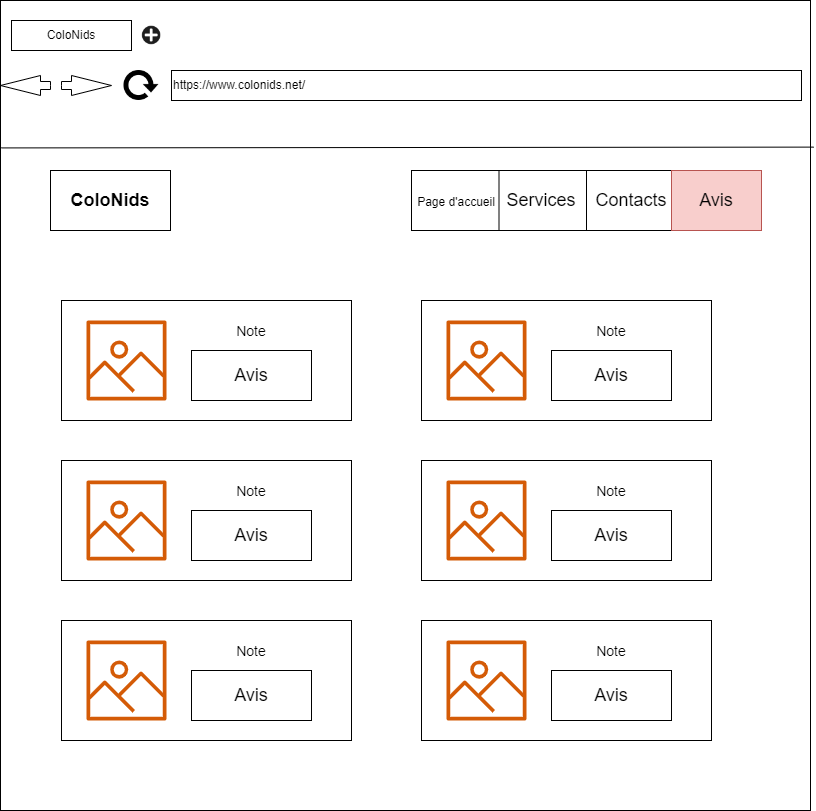

The diagram above was exported from draw.io. Its source (the exported page's mxGraphModel, read from the mxfile embedded in the PNG):
<mxGraphModel dx="1422" dy="762" grid="1" gridSize="10" guides="1" tooltips="1" connect="1" arrows="1" fold="1" page="1" pageScale="1" pageWidth="827" pageHeight="1169" math="0" shadow="0">
  <root>
    <mxCell id="ybaeO3aK9I6uFEAAD2u--0" />
    <mxCell id="ybaeO3aK9I6uFEAAD2u--1" parent="ybaeO3aK9I6uFEAAD2u--0" />
    <mxCell id="ybaeO3aK9I6uFEAAD2u--2" value="" style="whiteSpace=wrap;html=1;aspect=fixed;" parent="ybaeO3aK9I6uFEAAD2u--1" vertex="1">
      <mxGeometry x="9" y="30" width="810" height="810" as="geometry" />
    </mxCell>
    <mxCell id="ybaeO3aK9I6uFEAAD2u--3" value="ColoNids" style="rounded=0;whiteSpace=wrap;html=1;" parent="ybaeO3aK9I6uFEAAD2u--1" vertex="1">
      <mxGeometry x="20" y="50" width="120" height="30" as="geometry" />
    </mxCell>
    <mxCell id="ybaeO3aK9I6uFEAAD2u--4" value="" style="shape=image;html=1;verticalAlign=top;verticalLabelPosition=bottom;labelBackgroundColor=#ffffff;imageAspect=0;aspect=fixed;image=https://cdn0.iconfinder.com/data/icons/math-business-icon-set/93/1_1-128.png" parent="ybaeO3aK9I6uFEAAD2u--1" vertex="1">
      <mxGeometry x="150" y="55" width="20" height="20" as="geometry" />
    </mxCell>
    <mxCell id="ybaeO3aK9I6uFEAAD2u--5" value="https://www.colonids.net/" style="rounded=0;whiteSpace=wrap;html=1;align=left;" parent="ybaeO3aK9I6uFEAAD2u--1" vertex="1">
      <mxGeometry x="180" y="100" width="630" height="30" as="geometry" />
    </mxCell>
    <mxCell id="ybaeO3aK9I6uFEAAD2u--6" value="" style="html=1;shadow=0;dashed=0;align=center;verticalAlign=middle;shape=mxgraph.arrows2.arrow;dy=0.6;dx=40;notch=0;" parent="ybaeO3aK9I6uFEAAD2u--1" vertex="1">
      <mxGeometry x="70" y="105" width="50" height="20" as="geometry" />
    </mxCell>
    <mxCell id="ybaeO3aK9I6uFEAAD2u--7" value="" style="html=1;shadow=0;dashed=0;align=center;verticalAlign=middle;shape=mxgraph.arrows2.arrow;dy=0.6;dx=40;notch=0;direction=west;" parent="ybaeO3aK9I6uFEAAD2u--1" vertex="1">
      <mxGeometry x="9" y="105" width="50" height="20" as="geometry" />
    </mxCell>
    <mxCell id="ybaeO3aK9I6uFEAAD2u--8" value="" style="shape=image;html=1;verticalAlign=top;verticalLabelPosition=bottom;labelBackgroundColor=#ffffff;imageAspect=0;aspect=fixed;image=https://cdn4.iconfinder.com/data/icons/ionicons/512/icon-refresh-128.png" parent="ybaeO3aK9I6uFEAAD2u--1" vertex="1">
      <mxGeometry x="130" y="95" width="40" height="40" as="geometry" />
    </mxCell>
    <mxCell id="ybaeO3aK9I6uFEAAD2u--9" value="" style="endArrow=none;html=1;rounded=0;entryX=1.004;entryY=0.181;entryDx=0;entryDy=0;entryPerimeter=0;exitX=0.001;exitY=0.182;exitDx=0;exitDy=0;exitPerimeter=0;" parent="ybaeO3aK9I6uFEAAD2u--1" source="ybaeO3aK9I6uFEAAD2u--2" target="ybaeO3aK9I6uFEAAD2u--2" edge="1">
      <mxGeometry width="50" height="50" relative="1" as="geometry">
        <mxPoint x="389" y="200" as="sourcePoint" />
        <mxPoint x="440" y="150" as="targetPoint" />
      </mxGeometry>
    </mxCell>
    <mxCell id="ybaeO3aK9I6uFEAAD2u--10" value="&lt;b&gt;&lt;font style=&quot;font-size: 18px;&quot;&gt;ColoNids&lt;/font&gt;&lt;/b&gt;" style="rounded=0;whiteSpace=wrap;html=1;" parent="ybaeO3aK9I6uFEAAD2u--1" vertex="1">
      <mxGeometry x="59" y="200" width="120" height="60" as="geometry" />
    </mxCell>
    <mxCell id="ybaeO3aK9I6uFEAAD2u--11" value="" style="rounded=0;whiteSpace=wrap;html=1;" parent="ybaeO3aK9I6uFEAAD2u--1" vertex="1">
      <mxGeometry x="420" y="200" width="350" height="60" as="geometry" />
    </mxCell>
    <mxCell id="ybaeO3aK9I6uFEAAD2u--12" value="" style="endArrow=none;html=1;rounded=0;entryX=0.25;entryY=0;entryDx=0;entryDy=0;exitX=0.25;exitY=1;exitDx=0;exitDy=0;" parent="ybaeO3aK9I6uFEAAD2u--1" source="ybaeO3aK9I6uFEAAD2u--11" target="ybaeO3aK9I6uFEAAD2u--11" edge="1">
      <mxGeometry width="50" height="50" relative="1" as="geometry">
        <mxPoint x="290" y="450" as="sourcePoint" />
        <mxPoint x="340" y="400" as="targetPoint" />
      </mxGeometry>
    </mxCell>
    <mxCell id="ybaeO3aK9I6uFEAAD2u--13" value="" style="endArrow=none;html=1;rounded=0;entryX=0.5;entryY=0;entryDx=0;entryDy=0;exitX=0.5;exitY=1;exitDx=0;exitDy=0;" parent="ybaeO3aK9I6uFEAAD2u--1" source="ybaeO3aK9I6uFEAAD2u--11" target="ybaeO3aK9I6uFEAAD2u--11" edge="1">
      <mxGeometry width="50" height="50" relative="1" as="geometry">
        <mxPoint x="290" y="450" as="sourcePoint" />
        <mxPoint x="340" y="400" as="targetPoint" />
      </mxGeometry>
    </mxCell>
    <mxCell id="ybaeO3aK9I6uFEAAD2u--14" value="" style="endArrow=none;html=1;rounded=0;entryX=0.75;entryY=0;entryDx=0;entryDy=0;exitX=0.75;exitY=1;exitDx=0;exitDy=0;" parent="ybaeO3aK9I6uFEAAD2u--1" source="ybaeO3aK9I6uFEAAD2u--11" target="ybaeO3aK9I6uFEAAD2u--11" edge="1">
      <mxGeometry width="50" height="50" relative="1" as="geometry">
        <mxPoint x="290" y="450" as="sourcePoint" />
        <mxPoint x="340" y="400" as="targetPoint" />
      </mxGeometry>
    </mxCell>
    <mxCell id="ybaeO3aK9I6uFEAAD2u--15" value="&lt;span style=&quot;font-size: 12px;&quot;&gt;Page d'accueil&lt;/span&gt;" style="text;html=1;strokeColor=none;fillColor=none;align=center;verticalAlign=middle;whiteSpace=wrap;rounded=0;fontSize=18;" parent="ybaeO3aK9I6uFEAAD2u--1" vertex="1">
      <mxGeometry x="420" y="200" width="90" height="60" as="geometry" />
    </mxCell>
    <mxCell id="ybaeO3aK9I6uFEAAD2u--16" value="Services" style="text;html=1;strokeColor=none;fillColor=none;align=center;verticalAlign=middle;whiteSpace=wrap;rounded=0;fontSize=18;" parent="ybaeO3aK9I6uFEAAD2u--1" vertex="1">
      <mxGeometry x="510" y="200" width="80" height="60" as="geometry" />
    </mxCell>
    <mxCell id="ybaeO3aK9I6uFEAAD2u--17" value="Contacts" style="text;html=1;strokeColor=none;fillColor=none;align=center;verticalAlign=middle;whiteSpace=wrap;rounded=0;fontSize=18;" parent="ybaeO3aK9I6uFEAAD2u--1" vertex="1">
      <mxGeometry x="600" y="200" width="80" height="60" as="geometry" />
    </mxCell>
    <mxCell id="ybaeO3aK9I6uFEAAD2u--18" value="Avis" style="text;html=1;strokeColor=#b85450;fillColor=#f8cecc;align=center;verticalAlign=middle;whiteSpace=wrap;rounded=0;fontSize=18;" parent="ybaeO3aK9I6uFEAAD2u--1" vertex="1">
      <mxGeometry x="680" y="200" width="90" height="60" as="geometry" />
    </mxCell>
    <mxCell id="ybaeO3aK9I6uFEAAD2u--19" value="" style="rounded=0;whiteSpace=wrap;html=1;fontSize=18;" parent="ybaeO3aK9I6uFEAAD2u--1" vertex="1">
      <mxGeometry x="70" y="330" width="290" height="120" as="geometry" />
    </mxCell>
    <mxCell id="ybaeO3aK9I6uFEAAD2u--20" value="" style="sketch=0;outlineConnect=0;fontColor=#232F3E;gradientColor=none;fillColor=#D45B07;strokeColor=none;dashed=0;verticalLabelPosition=bottom;verticalAlign=top;align=center;html=1;fontSize=12;fontStyle=0;aspect=fixed;pointerEvents=1;shape=mxgraph.aws4.container_registry_image;" parent="ybaeO3aK9I6uFEAAD2u--1" vertex="1">
      <mxGeometry x="95" y="350" width="80" height="80" as="geometry" />
    </mxCell>
    <mxCell id="ybaeO3aK9I6uFEAAD2u--22" value="&lt;font style=&quot;font-size: 14px;&quot;&gt;Note&lt;/font&gt;" style="text;html=1;strokeColor=none;fillColor=none;align=center;verticalAlign=middle;whiteSpace=wrap;rounded=0;fontSize=18;" parent="ybaeO3aK9I6uFEAAD2u--1" vertex="1">
      <mxGeometry x="200" y="345" width="120" height="30" as="geometry" />
    </mxCell>
    <mxCell id="ybaeO3aK9I6uFEAAD2u--23" value="" style="rounded=0;whiteSpace=wrap;html=1;fontSize=18;" parent="ybaeO3aK9I6uFEAAD2u--1" vertex="1">
      <mxGeometry x="200" y="380" width="120" height="50" as="geometry" />
    </mxCell>
    <mxCell id="ybaeO3aK9I6uFEAAD2u--24" value="Avis" style="text;html=1;strokeColor=none;fillColor=none;align=center;verticalAlign=middle;whiteSpace=wrap;rounded=0;fontSize=18;" parent="ybaeO3aK9I6uFEAAD2u--1" vertex="1">
      <mxGeometry x="230" y="390" width="60" height="30" as="geometry" />
    </mxCell>
    <mxCell id="P17s33EEY_Qqxvd0arDM-0" value="" style="rounded=0;whiteSpace=wrap;html=1;fontSize=18;" parent="ybaeO3aK9I6uFEAAD2u--1" vertex="1">
      <mxGeometry x="430" y="330" width="290" height="120" as="geometry" />
    </mxCell>
    <mxCell id="P17s33EEY_Qqxvd0arDM-1" value="" style="sketch=0;outlineConnect=0;fontColor=#232F3E;gradientColor=none;fillColor=#D45B07;strokeColor=none;dashed=0;verticalLabelPosition=bottom;verticalAlign=top;align=center;html=1;fontSize=12;fontStyle=0;aspect=fixed;pointerEvents=1;shape=mxgraph.aws4.container_registry_image;" parent="ybaeO3aK9I6uFEAAD2u--1" vertex="1">
      <mxGeometry x="455" y="350" width="80" height="80" as="geometry" />
    </mxCell>
    <mxCell id="P17s33EEY_Qqxvd0arDM-2" value="&lt;font style=&quot;font-size: 14px;&quot;&gt;Note&lt;/font&gt;" style="text;html=1;strokeColor=none;fillColor=none;align=center;verticalAlign=middle;whiteSpace=wrap;rounded=0;fontSize=18;" parent="ybaeO3aK9I6uFEAAD2u--1" vertex="1">
      <mxGeometry x="560" y="345" width="120" height="30" as="geometry" />
    </mxCell>
    <mxCell id="P17s33EEY_Qqxvd0arDM-3" value="" style="rounded=0;whiteSpace=wrap;html=1;fontSize=18;" parent="ybaeO3aK9I6uFEAAD2u--1" vertex="1">
      <mxGeometry x="560" y="380" width="120" height="50" as="geometry" />
    </mxCell>
    <mxCell id="P17s33EEY_Qqxvd0arDM-4" value="Avis" style="text;html=1;strokeColor=none;fillColor=none;align=center;verticalAlign=middle;whiteSpace=wrap;rounded=0;fontSize=18;" parent="ybaeO3aK9I6uFEAAD2u--1" vertex="1">
      <mxGeometry x="590" y="390" width="60" height="30" as="geometry" />
    </mxCell>
    <mxCell id="P17s33EEY_Qqxvd0arDM-5" value="" style="rounded=0;whiteSpace=wrap;html=1;fontSize=18;" parent="ybaeO3aK9I6uFEAAD2u--1" vertex="1">
      <mxGeometry x="70" y="490" width="290" height="120" as="geometry" />
    </mxCell>
    <mxCell id="P17s33EEY_Qqxvd0arDM-6" value="" style="sketch=0;outlineConnect=0;fontColor=#232F3E;gradientColor=none;fillColor=#D45B07;strokeColor=none;dashed=0;verticalLabelPosition=bottom;verticalAlign=top;align=center;html=1;fontSize=12;fontStyle=0;aspect=fixed;pointerEvents=1;shape=mxgraph.aws4.container_registry_image;" parent="ybaeO3aK9I6uFEAAD2u--1" vertex="1">
      <mxGeometry x="95" y="510" width="80" height="80" as="geometry" />
    </mxCell>
    <mxCell id="P17s33EEY_Qqxvd0arDM-7" value="&lt;font style=&quot;font-size: 14px;&quot;&gt;Note&lt;/font&gt;" style="text;html=1;strokeColor=none;fillColor=none;align=center;verticalAlign=middle;whiteSpace=wrap;rounded=0;fontSize=18;" parent="ybaeO3aK9I6uFEAAD2u--1" vertex="1">
      <mxGeometry x="200" y="505" width="120" height="30" as="geometry" />
    </mxCell>
    <mxCell id="P17s33EEY_Qqxvd0arDM-8" value="" style="rounded=0;whiteSpace=wrap;html=1;fontSize=18;" parent="ybaeO3aK9I6uFEAAD2u--1" vertex="1">
      <mxGeometry x="200" y="540" width="120" height="50" as="geometry" />
    </mxCell>
    <mxCell id="P17s33EEY_Qqxvd0arDM-9" value="Avis" style="text;html=1;strokeColor=none;fillColor=none;align=center;verticalAlign=middle;whiteSpace=wrap;rounded=0;fontSize=18;" parent="ybaeO3aK9I6uFEAAD2u--1" vertex="1">
      <mxGeometry x="230" y="550" width="60" height="30" as="geometry" />
    </mxCell>
    <mxCell id="P17s33EEY_Qqxvd0arDM-10" value="" style="rounded=0;whiteSpace=wrap;html=1;fontSize=18;" parent="ybaeO3aK9I6uFEAAD2u--1" vertex="1">
      <mxGeometry x="430" y="490" width="290" height="120" as="geometry" />
    </mxCell>
    <mxCell id="P17s33EEY_Qqxvd0arDM-11" value="" style="sketch=0;outlineConnect=0;fontColor=#232F3E;gradientColor=none;fillColor=#D45B07;strokeColor=none;dashed=0;verticalLabelPosition=bottom;verticalAlign=top;align=center;html=1;fontSize=12;fontStyle=0;aspect=fixed;pointerEvents=1;shape=mxgraph.aws4.container_registry_image;" parent="ybaeO3aK9I6uFEAAD2u--1" vertex="1">
      <mxGeometry x="455" y="510" width="80" height="80" as="geometry" />
    </mxCell>
    <mxCell id="P17s33EEY_Qqxvd0arDM-12" value="&lt;font style=&quot;font-size: 14px;&quot;&gt;Note&lt;/font&gt;" style="text;html=1;strokeColor=none;fillColor=none;align=center;verticalAlign=middle;whiteSpace=wrap;rounded=0;fontSize=18;" parent="ybaeO3aK9I6uFEAAD2u--1" vertex="1">
      <mxGeometry x="560" y="505" width="120" height="30" as="geometry" />
    </mxCell>
    <mxCell id="P17s33EEY_Qqxvd0arDM-13" value="" style="rounded=0;whiteSpace=wrap;html=1;fontSize=18;" parent="ybaeO3aK9I6uFEAAD2u--1" vertex="1">
      <mxGeometry x="560" y="540" width="120" height="50" as="geometry" />
    </mxCell>
    <mxCell id="P17s33EEY_Qqxvd0arDM-14" value="Avis" style="text;html=1;strokeColor=none;fillColor=none;align=center;verticalAlign=middle;whiteSpace=wrap;rounded=0;fontSize=18;" parent="ybaeO3aK9I6uFEAAD2u--1" vertex="1">
      <mxGeometry x="590" y="550" width="60" height="30" as="geometry" />
    </mxCell>
    <mxCell id="P17s33EEY_Qqxvd0arDM-15" value="" style="rounded=0;whiteSpace=wrap;html=1;fontSize=18;" parent="ybaeO3aK9I6uFEAAD2u--1" vertex="1">
      <mxGeometry x="70" y="650" width="290" height="120" as="geometry" />
    </mxCell>
    <mxCell id="P17s33EEY_Qqxvd0arDM-16" value="" style="sketch=0;outlineConnect=0;fontColor=#232F3E;gradientColor=none;fillColor=#D45B07;strokeColor=none;dashed=0;verticalLabelPosition=bottom;verticalAlign=top;align=center;html=1;fontSize=12;fontStyle=0;aspect=fixed;pointerEvents=1;shape=mxgraph.aws4.container_registry_image;" parent="ybaeO3aK9I6uFEAAD2u--1" vertex="1">
      <mxGeometry x="95" y="670" width="80" height="80" as="geometry" />
    </mxCell>
    <mxCell id="P17s33EEY_Qqxvd0arDM-17" value="&lt;font style=&quot;font-size: 14px;&quot;&gt;Note&lt;/font&gt;" style="text;html=1;strokeColor=none;fillColor=none;align=center;verticalAlign=middle;whiteSpace=wrap;rounded=0;fontSize=18;" parent="ybaeO3aK9I6uFEAAD2u--1" vertex="1">
      <mxGeometry x="200" y="665" width="120" height="30" as="geometry" />
    </mxCell>
    <mxCell id="P17s33EEY_Qqxvd0arDM-18" value="" style="rounded=0;whiteSpace=wrap;html=1;fontSize=18;" parent="ybaeO3aK9I6uFEAAD2u--1" vertex="1">
      <mxGeometry x="200" y="700" width="120" height="50" as="geometry" />
    </mxCell>
    <mxCell id="P17s33EEY_Qqxvd0arDM-19" value="Avis" style="text;html=1;strokeColor=none;fillColor=none;align=center;verticalAlign=middle;whiteSpace=wrap;rounded=0;fontSize=18;" parent="ybaeO3aK9I6uFEAAD2u--1" vertex="1">
      <mxGeometry x="230" y="710" width="60" height="30" as="geometry" />
    </mxCell>
    <mxCell id="P17s33EEY_Qqxvd0arDM-20" value="" style="rounded=0;whiteSpace=wrap;html=1;fontSize=18;" parent="ybaeO3aK9I6uFEAAD2u--1" vertex="1">
      <mxGeometry x="430" y="650" width="290" height="120" as="geometry" />
    </mxCell>
    <mxCell id="P17s33EEY_Qqxvd0arDM-21" value="" style="sketch=0;outlineConnect=0;fontColor=#232F3E;gradientColor=none;fillColor=#D45B07;strokeColor=none;dashed=0;verticalLabelPosition=bottom;verticalAlign=top;align=center;html=1;fontSize=12;fontStyle=0;aspect=fixed;pointerEvents=1;shape=mxgraph.aws4.container_registry_image;" parent="ybaeO3aK9I6uFEAAD2u--1" vertex="1">
      <mxGeometry x="455" y="670" width="80" height="80" as="geometry" />
    </mxCell>
    <mxCell id="P17s33EEY_Qqxvd0arDM-22" value="&lt;font style=&quot;font-size: 14px;&quot;&gt;Note&lt;/font&gt;" style="text;html=1;strokeColor=none;fillColor=none;align=center;verticalAlign=middle;whiteSpace=wrap;rounded=0;fontSize=18;" parent="ybaeO3aK9I6uFEAAD2u--1" vertex="1">
      <mxGeometry x="560" y="665" width="120" height="30" as="geometry" />
    </mxCell>
    <mxCell id="P17s33EEY_Qqxvd0arDM-23" value="" style="rounded=0;whiteSpace=wrap;html=1;fontSize=18;" parent="ybaeO3aK9I6uFEAAD2u--1" vertex="1">
      <mxGeometry x="560" y="700" width="120" height="50" as="geometry" />
    </mxCell>
    <mxCell id="P17s33EEY_Qqxvd0arDM-24" value="Avis" style="text;html=1;strokeColor=none;fillColor=none;align=center;verticalAlign=middle;whiteSpace=wrap;rounded=0;fontSize=18;" parent="ybaeO3aK9I6uFEAAD2u--1" vertex="1">
      <mxGeometry x="590" y="710" width="60" height="30" as="geometry" />
    </mxCell>
  </root>
</mxGraphModel>